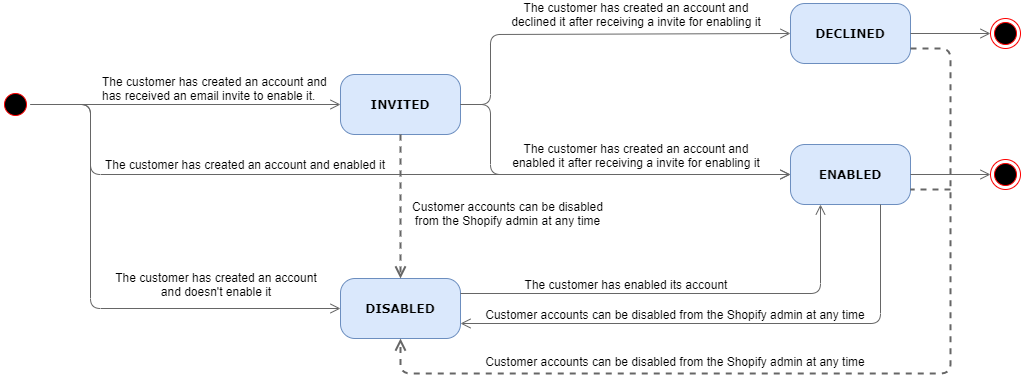

The diagram above was exported from draw.io. Its source (the exported page's mxGraphModel, read from the mxfile embedded in the PNG):
<mxGraphModel dx="1038" dy="607" grid="1" gridSize="10" guides="1" tooltips="1" connect="1" arrows="1" fold="1" page="1" pageScale="1" pageWidth="1100" pageHeight="850" background="none" math="0" shadow="0">
  <root>
    <mxCell id="0" />
    <mxCell id="1" parent="0" />
    <mxCell id="382b91b5511bd0f7-1" value="" style="ellipse;html=1;shape=startState;fillColor=#000000;strokeColor=#ff0000;rounded=1;shadow=0;comic=0;labelBackgroundColor=none;fontFamily=Verdana;fontSize=12;fontColor=#000000;align=center;direction=south;" parent="1" vertex="1">
      <mxGeometry x="30" y="146" width="30" height="30" as="geometry" />
    </mxCell>
    <mxCell id="382b91b5511bd0f7-6" value="&lt;b&gt;DISABLED&lt;/b&gt;" style="rounded=1;whiteSpace=wrap;html=1;arcSize=24;fillColor=#dae8fc;strokeColor=#6c8ebf;shadow=0;comic=0;labelBackgroundColor=none;fontFamily=Verdana;fontSize=12;align=center;" parent="1" vertex="1">
      <mxGeometry x="370" y="335" width="120" height="60" as="geometry" />
    </mxCell>
    <mxCell id="2a3bc250acf0617d-9" style="edgeStyle=orthogonalEdgeStyle;html=1;labelBackgroundColor=none;endArrow=open;endSize=8;fontFamily=Verdana;fontSize=12;align=left;strokeColor=#666666;fillColor=#f5f5f5;entryX=0;entryY=0.5;entryDx=0;entryDy=0;" parent="1" source="382b91b5511bd0f7-1" target="382b91b5511bd0f7-6" edge="1">
      <mxGeometry relative="1" as="geometry">
        <mxPoint x="300" y="321" as="targetPoint" />
        <Array as="points">
          <mxPoint x="120" y="161" />
          <mxPoint x="120" y="365" />
        </Array>
      </mxGeometry>
    </mxCell>
    <mxCell id="EU72WVWbExnGy3kKEBoK-1" value="The customer has created an account and doesn't enable it" style="text;html=1;strokeColor=none;fillColor=none;align=center;verticalAlign=middle;whiteSpace=wrap;rounded=0;" parent="1" vertex="1">
      <mxGeometry x="140" y="317" width="212" height="47" as="geometry" />
    </mxCell>
    <mxCell id="EU72WVWbExnGy3kKEBoK-2" value="&lt;b&gt;INVITED&lt;/b&gt;" style="rounded=1;whiteSpace=wrap;html=1;arcSize=24;fillColor=#dae8fc;strokeColor=#6c8ebf;shadow=0;comic=0;labelBackgroundColor=none;fontFamily=Verdana;fontSize=12;align=center;" parent="1" vertex="1">
      <mxGeometry x="370" y="131" width="120" height="60" as="geometry" />
    </mxCell>
    <mxCell id="EU72WVWbExnGy3kKEBoK-3" style="edgeStyle=orthogonalEdgeStyle;html=1;labelBackgroundColor=none;endArrow=open;endSize=8;fontFamily=Verdana;fontSize=12;align=left;strokeColor=#666666;fillColor=#f5f5f5;exitX=0.5;exitY=0;exitDx=0;exitDy=0;entryX=0;entryY=0.5;entryDx=0;entryDy=0;" parent="1" source="382b91b5511bd0f7-1" target="EU72WVWbExnGy3kKEBoK-2" edge="1">
      <mxGeometry relative="1" as="geometry">
        <mxPoint x="90" y="81" as="sourcePoint" />
        <mxPoint x="340" y="81" as="targetPoint" />
        <Array as="points">
          <mxPoint x="80" y="161" />
          <mxPoint x="80" y="161" />
        </Array>
      </mxGeometry>
    </mxCell>
    <mxCell id="EU72WVWbExnGy3kKEBoK-4" value="&lt;span style=&quot;text-align: center&quot;&gt;The customer has created an account&lt;/span&gt;&amp;nbsp;and has received an email invite to enable it." style="text;html=1;strokeColor=none;fillColor=none;align=left;verticalAlign=middle;whiteSpace=wrap;rounded=0;" parent="1" vertex="1">
      <mxGeometry x="130" y="120" width="232" height="50" as="geometry" />
    </mxCell>
    <mxCell id="EU72WVWbExnGy3kKEBoK-7" style="edgeStyle=orthogonalEdgeStyle;html=1;labelBackgroundColor=none;endArrow=open;endSize=8;fontFamily=Verdana;fontSize=12;align=left;strokeColor=#666666;fillColor=#f5f5f5;exitX=0.5;exitY=0;exitDx=0;exitDy=0;" parent="1" source="382b91b5511bd0f7-1" edge="1">
      <mxGeometry relative="1" as="geometry">
        <mxPoint x="70" y="131" as="sourcePoint" />
        <mxPoint x="820" y="231" as="targetPoint" />
        <Array as="points">
          <mxPoint x="120" y="161" />
          <mxPoint x="120" y="231" />
        </Array>
      </mxGeometry>
    </mxCell>
    <mxCell id="EU72WVWbExnGy3kKEBoK-8" value="The customer has created an account and enabled it" style="text;html=1;strokeColor=none;fillColor=none;align=center;verticalAlign=middle;whiteSpace=wrap;rounded=0;" parent="1" vertex="1">
      <mxGeometry x="130" y="211" width="290" height="20" as="geometry" />
    </mxCell>
    <mxCell id="EU72WVWbExnGy3kKEBoK-9" value="&lt;b&gt;DECLINED&lt;/b&gt;" style="rounded=1;whiteSpace=wrap;html=1;arcSize=24;fillColor=#dae8fc;strokeColor=#6c8ebf;shadow=0;comic=0;labelBackgroundColor=none;fontFamily=Verdana;fontSize=12;align=center;" parent="1" vertex="1">
      <mxGeometry x="820" y="60" width="120" height="60" as="geometry" />
    </mxCell>
    <mxCell id="EU72WVWbExnGy3kKEBoK-10" value="&lt;b&gt;ENABLED&lt;/b&gt;" style="rounded=1;whiteSpace=wrap;html=1;arcSize=24;fillColor=#dae8fc;strokeColor=#6c8ebf;shadow=0;comic=0;labelBackgroundColor=none;fontFamily=Verdana;fontSize=12;align=center;" parent="1" vertex="1">
      <mxGeometry x="820" y="201" width="120" height="60" as="geometry" />
    </mxCell>
    <mxCell id="EU72WVWbExnGy3kKEBoK-12" style="edgeStyle=orthogonalEdgeStyle;html=1;labelBackgroundColor=none;endArrow=open;endSize=8;fontFamily=Verdana;fontSize=12;align=left;strokeColor=#666666;fillColor=#f5f5f5;entryX=0;entryY=0.5;entryDx=0;entryDy=0;exitX=1;exitY=0.5;exitDx=0;exitDy=0;" parent="1" source="EU72WVWbExnGy3kKEBoK-2" target="EU72WVWbExnGy3kKEBoK-9" edge="1">
      <mxGeometry relative="1" as="geometry">
        <mxPoint x="90" y="81" as="sourcePoint" />
        <mxPoint x="360" y="81" as="targetPoint" />
        <Array as="points">
          <mxPoint x="520" y="161" />
          <mxPoint x="520" y="91" />
        </Array>
      </mxGeometry>
    </mxCell>
    <mxCell id="EU72WVWbExnGy3kKEBoK-13" style="edgeStyle=orthogonalEdgeStyle;html=1;labelBackgroundColor=none;endArrow=open;endSize=8;fontFamily=Verdana;fontSize=12;align=left;strokeColor=#666666;fillColor=#f5f5f5;entryX=0;entryY=0.5;entryDx=0;entryDy=0;exitX=1;exitY=0.5;exitDx=0;exitDy=0;" parent="1" source="EU72WVWbExnGy3kKEBoK-2" target="EU72WVWbExnGy3kKEBoK-10" edge="1">
      <mxGeometry relative="1" as="geometry">
        <mxPoint x="480" y="171" as="sourcePoint" />
        <mxPoint x="640" y="131" as="targetPoint" />
        <Array as="points">
          <mxPoint x="520" y="161" />
          <mxPoint x="520" y="231" />
        </Array>
      </mxGeometry>
    </mxCell>
    <mxCell id="EU72WVWbExnGy3kKEBoK-14" value="The customer has created an account and declined it after receiving a invite for enabling it" style="text;html=1;strokeColor=none;fillColor=none;align=center;verticalAlign=middle;whiteSpace=wrap;rounded=0;" parent="1" vertex="1">
      <mxGeometry x="539" y="61" width="254" height="20" as="geometry" />
    </mxCell>
    <mxCell id="EU72WVWbExnGy3kKEBoK-18" style="edgeStyle=orthogonalEdgeStyle;html=1;labelBackgroundColor=none;endArrow=open;endSize=8;fontFamily=Verdana;fontSize=12;align=left;strokeColor=#666666;fillColor=#f5f5f5;entryX=0.25;entryY=1;entryDx=0;entryDy=0;exitX=1;exitY=0.25;exitDx=0;exitDy=0;" parent="1" source="382b91b5511bd0f7-6" target="EU72WVWbExnGy3kKEBoK-10" edge="1">
      <mxGeometry relative="1" as="geometry">
        <mxPoint x="610" y="480" as="sourcePoint" />
        <mxPoint x="880" y="310" as="targetPoint" />
        <Array as="points">
          <mxPoint x="850" y="350" />
        </Array>
      </mxGeometry>
    </mxCell>
    <mxCell id="EU72WVWbExnGy3kKEBoK-19" value="The customer has enabled its account" style="text;html=1;strokeColor=none;fillColor=none;align=center;verticalAlign=middle;whiteSpace=wrap;rounded=0;" parent="1" vertex="1">
      <mxGeometry x="550" y="330.5" width="212" height="20" as="geometry" />
    </mxCell>
    <mxCell id="EU72WVWbExnGy3kKEBoK-20" value="" style="ellipse;html=1;shape=endState;fillColor=#000000;strokeColor=#ff0000;" parent="1" vertex="1">
      <mxGeometry x="1020" y="216" width="30" height="30" as="geometry" />
    </mxCell>
    <mxCell id="EU72WVWbExnGy3kKEBoK-21" style="edgeStyle=orthogonalEdgeStyle;html=1;labelBackgroundColor=none;endArrow=open;endSize=8;fontFamily=Verdana;fontSize=12;align=left;strokeColor=#666666;fillColor=#f5f5f5;entryX=0;entryY=0.5;entryDx=0;entryDy=0;exitX=1;exitY=0.5;exitDx=0;exitDy=0;" parent="1" source="EU72WVWbExnGy3kKEBoK-10" target="EU72WVWbExnGy3kKEBoK-20" edge="1">
      <mxGeometry relative="1" as="geometry">
        <mxPoint x="870" y="311" as="sourcePoint" />
        <mxPoint x="870" y="271" as="targetPoint" />
        <Array as="points">
          <mxPoint x="940" y="231" />
          <mxPoint x="940" y="231" />
        </Array>
      </mxGeometry>
    </mxCell>
    <mxCell id="EU72WVWbExnGy3kKEBoK-22" value="" style="ellipse;html=1;shape=endState;fillColor=#000000;strokeColor=#ff0000;" parent="1" vertex="1">
      <mxGeometry x="1020" y="75" width="30" height="30" as="geometry" />
    </mxCell>
    <mxCell id="EU72WVWbExnGy3kKEBoK-23" style="edgeStyle=orthogonalEdgeStyle;html=1;labelBackgroundColor=none;endArrow=open;endSize=8;fontFamily=Verdana;fontSize=12;align=left;strokeColor=#666666;fillColor=#f5f5f5;entryX=0;entryY=0.5;entryDx=0;entryDy=0;exitX=1;exitY=0.5;exitDx=0;exitDy=0;" parent="1" source="EU72WVWbExnGy3kKEBoK-9" target="EU72WVWbExnGy3kKEBoK-22" edge="1">
      <mxGeometry relative="1" as="geometry">
        <mxPoint x="930" y="91" as="sourcePoint" />
        <mxPoint x="870" y="131" as="targetPoint" />
        <Array as="points" />
      </mxGeometry>
    </mxCell>
    <mxCell id="EU72WVWbExnGy3kKEBoK-24" value="The customer has created an account and enabled it after receiving a invite for enabling it" style="text;html=1;strokeColor=none;fillColor=none;align=center;verticalAlign=middle;whiteSpace=wrap;rounded=0;" parent="1" vertex="1">
      <mxGeometry x="539" y="197" width="254" height="30" as="geometry" />
    </mxCell>
    <mxCell id="EU72WVWbExnGy3kKEBoK-26" style="edgeStyle=orthogonalEdgeStyle;html=1;labelBackgroundColor=none;endArrow=open;endSize=8;fontFamily=Verdana;fontSize=12;align=left;strokeColor=#666666;fillColor=#f5f5f5;entryX=0.5;entryY=0;entryDx=0;entryDy=0;exitX=0.5;exitY=1;exitDx=0;exitDy=0;strokeWidth=2;dashed=1;" parent="1" source="EU72WVWbExnGy3kKEBoK-2" target="382b91b5511bd0f7-6" edge="1">
      <mxGeometry relative="1" as="geometry">
        <mxPoint x="950" y="100" as="sourcePoint" />
        <mxPoint x="1030" y="100" as="targetPoint" />
        <Array as="points">
          <mxPoint x="430" y="230" />
          <mxPoint x="430" y="230" />
        </Array>
      </mxGeometry>
    </mxCell>
    <mxCell id="EU72WVWbExnGy3kKEBoK-27" value="Customer accounts can be disabled from the Shopify admin at any time" style="text;html=1;strokeColor=none;fillColor=none;align=center;verticalAlign=middle;whiteSpace=wrap;rounded=0;" parent="1" vertex="1">
      <mxGeometry x="430" y="250" width="215" height="40" as="geometry" />
    </mxCell>
    <mxCell id="EU72WVWbExnGy3kKEBoK-30" style="edgeStyle=orthogonalEdgeStyle;html=1;labelBackgroundColor=none;endArrow=open;endSize=8;fontFamily=Verdana;fontSize=12;align=left;strokeColor=#666666;fillColor=#f5f5f5;entryX=1;entryY=0.75;entryDx=0;entryDy=0;exitX=0.75;exitY=1;exitDx=0;exitDy=0;" parent="1" source="EU72WVWbExnGy3kKEBoK-10" target="382b91b5511bd0f7-6" edge="1">
      <mxGeometry relative="1" as="geometry">
        <mxPoint x="860" y="490" as="sourcePoint" />
        <mxPoint x="860" y="271" as="targetPoint" />
        <Array as="points">
          <mxPoint x="910" y="380" />
        </Array>
      </mxGeometry>
    </mxCell>
    <mxCell id="EU72WVWbExnGy3kKEBoK-31" value="Customer accounts can be disabled from the Shopify admin at any time" style="text;html=1;strokeColor=none;fillColor=none;align=center;verticalAlign=middle;whiteSpace=wrap;rounded=0;" parent="1" vertex="1">
      <mxGeometry x="505" y="350.5" width="400" height="40" as="geometry" />
    </mxCell>
    <mxCell id="EU72WVWbExnGy3kKEBoK-32" style="edgeStyle=orthogonalEdgeStyle;html=1;labelBackgroundColor=none;endArrow=open;endSize=8;fontFamily=Verdana;fontSize=12;align=left;strokeColor=#666666;fillColor=#f5f5f5;entryX=0.5;entryY=1;entryDx=0;entryDy=0;exitX=1;exitY=0.75;exitDx=0;exitDy=0;strokeWidth=2;dashed=1;" parent="1" source="EU72WVWbExnGy3kKEBoK-9" target="382b91b5511bd0f7-6" edge="1">
      <mxGeometry relative="1" as="geometry">
        <mxPoint x="440" y="201" as="sourcePoint" />
        <mxPoint x="440" y="345" as="targetPoint" />
        <Array as="points">
          <mxPoint x="980" y="105" />
          <mxPoint x="980" y="430" />
          <mxPoint x="430" y="430" />
        </Array>
      </mxGeometry>
    </mxCell>
    <mxCell id="EU72WVWbExnGy3kKEBoK-33" value="Customer accounts can be disabled from the Shopify admin at any time" style="text;html=1;strokeColor=none;fillColor=none;align=center;verticalAlign=middle;whiteSpace=wrap;rounded=0;" parent="1" vertex="1">
      <mxGeometry x="505" y="398" width="400" height="40" as="geometry" />
    </mxCell>
    <mxCell id="uHCRw7Ai9snOfgulEkRQ-2" value="" style="endArrow=none;html=1;dashed=1;strokeWidth=2;strokeColor=#666666;entryX=1;entryY=0.75;entryDx=0;entryDy=0;" parent="1" target="EU72WVWbExnGy3kKEBoK-10" edge="1">
      <mxGeometry width="50" height="50" relative="1" as="geometry">
        <mxPoint x="980" y="246" as="sourcePoint" />
        <mxPoint x="930" y="250" as="targetPoint" />
      </mxGeometry>
    </mxCell>
  </root>
</mxGraphModel>